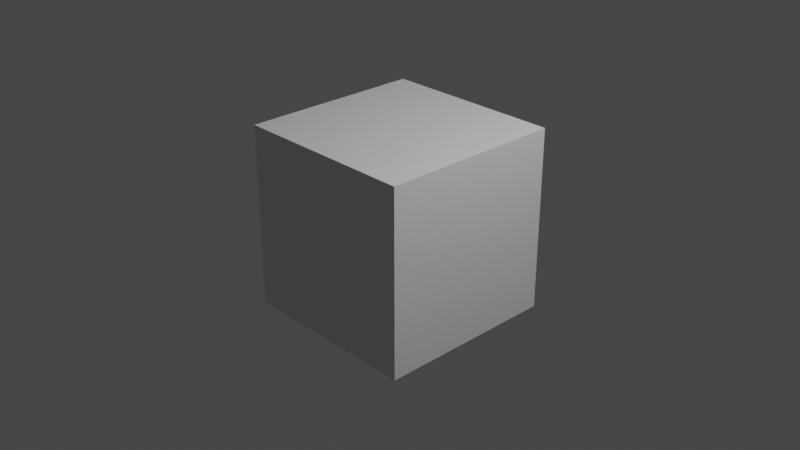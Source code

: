 # Source: startup.blend  (saved by Blender 3.1.7; exported with 4.5.12 LTS)
import bpy
from mathutils import Matrix  # noqa: F401  (used for matrix-valued properties, if any)

bpy.ops.wm.read_factory_settings(use_empty=True)
scene = bpy.context.scene
scene.name = 'Scene'

# ---- collections
col_collection = bpy.data.collections.new('Collection'); scene.collection.children.link(col_collection)

# ---- materials (node trees are filled in below, after node groups)
mat_material = bpy.data.materials.new('Material')
mat_material.alpha_threshold = 0.0
mat_material.line_color = (0.0, 0.0, 0.0, 1.0)

# ---- material node trees
mat_material.use_nodes = True; mat_material.node_tree.nodes.clear()
_N = mat_material.node_tree.nodes; _L = mat_material.node_tree.links
n0 = _N.new('ShaderNodeOutputMaterial'); n0.name = 'Material Output'; n0.location = (300, 300)
n1 = _N.new('ShaderNodeBsdfPrincipled'); n1.name = 'Principled BSDF'; n1.location = (10, 300)
n1.distribution = 'GGX'
n1.subsurface_method = 'RANDOM_WALK_SKIN'
n1.inputs[2].default_value = 0.4
n1.inputs[3].default_value = 1.45
n1.inputs[27].default_value = (0.0, 0.0, 0.0, 1.0)
n1.inputs[28].default_value = 1.0
_L.new(n1.outputs[0], n0.inputs[0])
n0.is_active_output = True

# ---- world
world_world = bpy.data.worlds.new('World'); scene.world = world_world
world_world.use_nodes = True; world_world.node_tree.nodes.clear()
_N = world_world.node_tree.nodes; _L = world_world.node_tree.links
n0 = _N.new('ShaderNodeOutputWorld'); n0.name = 'World Output'; n0.location = (300, 300)
n1 = _N.new('ShaderNodeBackground'); n1.name = 'Background'; n1.location = (10, 300)
n1.inputs[0].default_value = (0.05088, 0.05088, 0.05088, 1.0)
_L.new(n1.outputs[0], n0.inputs[0])
n0.is_active_output = True
world_world.color = (0.05088, 0.05088, 0.05088)
world_world.use_sun_shadow = False
world_world.sun_shadow_jitter_overblur = 0.0

# ---- cameras
cam_camera = bpy.data.cameras.new('Camera')
cam_camera.clip_end = 100.0
cam_camera.ortho_scale = 7.314

# ---- lights
light_light = bpy.data.lights.new('Light', 'POINT')
light_light.transmission_factor = 0.0
light_light.energy = 1000.0
light_light.shadow_soft_size = 0.1
light_light.shadow_maximum_resolution = 0.006
light_light.use_absolute_resolution = True

# ---- meshes
me_cube = bpy.data.meshes.new('Cube')
me_cube.from_pydata([(1.0, 1.0, 1.0), (1.0, 1.0, -1.0), (1.0, -1.0, 1.0), (1.0, -1.0, -1.0), (-1.0, 1.0, 1.0), (-1.0, 1.0, -1.0), (-1.0, -1.0, 1.0), (-1.0, -1.0, -1.0)], [], [(0, 4, 6, 2), (3, 2, 6, 7), (7, 6, 4, 5), (5, 1, 3, 7), (1, 0, 2, 3), (5, 4, 0, 1)])
_uv = me_cube.uv_layers.new(name='UVMap')
_uv.uv.foreach_set('vector', [0.625, 0.5, 0.875, 0.5, 0.875, 0.75, 0.625, 0.75, 0.375, 0.75, 0.625, 0.75, 0.625, 1.0, 0.375, 1.0, 0.375, 0.0, 0.625, 0.0, 0.625, 0.25, 0.375, 0.25, 0.125, 0.5, 0.375, 0.5, 0.375, 0.75, 0.125, 0.75, 0.375, 0.5, 0.625, 0.5, 0.625, 0.75, 0.375, 0.75, 0.375, 0.25, 0.625, 0.25, 0.625, 0.5, 0.375, 0.5])
me_cube.materials.append(mat_material)
me_cube.use_remesh_preserve_volume = False
me_cube.use_remesh_preserve_attributes = False
me_cube.use_mirror_vertex_groups = False
me_cube.update()

# ---- objects
ob_cube = bpy.data.objects.new('Cube', me_cube)
ob_light = bpy.data.objects.new('Light', light_light)
ob_camera = bpy.data.objects.new('Camera', cam_camera)

# ---- transforms, parenting, visibility, modifiers, constraints
ob_cube.location = (0.0, 0.0, 0.0)
ob_cube.lock_rotations_4d = False
ob_cube.empty_display_type = 'ARROWS'
ob_cube.lineart.crease_threshold = 0.0
ob_light.location = (4.076, 1.005, 5.904)
ob_light.rotation_euler = (0.6503, 0.05522, 1.866)
ob_light.lock_rotations_4d = False
ob_light.empty_display_type = 'ARROWS'
ob_light.color = (0.0, 0.0, 0.0, 0.0)
ob_light.lineart.crease_threshold = 0.0
ob_camera.location = (7.359, -6.926, 4.958)
ob_camera.rotation_euler = (1.109, 0.0, 0.8149)
ob_camera.lock_rotations_4d = False
ob_camera.empty_display_type = 'ARROWS'
ob_camera.color = (0.0, 0.0, 0.0, 0.0)
ob_camera.display_type = 'WIRE'
ob_camera.lineart.crease_threshold = 0.0

# ---- collection membership
col_collection.objects.link(ob_cube)
col_collection.objects.link(ob_light)
col_collection.objects.link(ob_camera)

# ---- scene / render settings (as saved in the file)
scene.camera = ob_camera
scene.frame_start = 1; scene.frame_end = 250; scene.frame_set(1)
scene.render.engine = 'CYCLES'
scene.cycles.use_denoising = False
scene.cycles.samples = 256
scene.cycles.sampling_pattern = 'TABULATED_SOBOL'
scene.cycles.use_light_tree = False
scene.view_settings.view_transform = 'Filmic'
bpy.context.view_layer.update()
